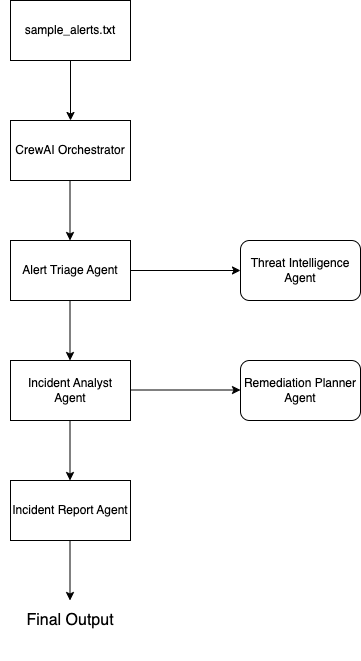

The diagram above was exported from draw.io. Its source (the exported page's mxGraphModel, read from the mxfile embedded in the PNG):
<mxGraphModel dx="1186" dy="709" grid="1" gridSize="10" guides="1" tooltips="1" connect="1" arrows="1" fold="1" page="1" pageScale="1" pageWidth="827" pageHeight="1169" math="0" shadow="0">
  <root>
    <mxCell id="0" />
    <mxCell id="1" parent="0" />
    <mxCell id="CCiTTRFm7EbsEuva8JHE-1" value="sample_alerts.txt" style="rounded=0;whiteSpace=wrap;html=1;" vertex="1" parent="1">
      <mxGeometry x="90" y="80" width="120" height="60" as="geometry" />
    </mxCell>
    <mxCell id="CCiTTRFm7EbsEuva8JHE-2" value="CrewAI Orchestrator" style="rounded=0;whiteSpace=wrap;html=1;" vertex="1" parent="1">
      <mxGeometry x="90" y="200" width="120" height="60" as="geometry" />
    </mxCell>
    <mxCell id="CCiTTRFm7EbsEuva8JHE-3" value="Alert Triage Agent" style="rounded=0;whiteSpace=wrap;html=1;" vertex="1" parent="1">
      <mxGeometry x="90" y="320" width="120" height="60" as="geometry" />
    </mxCell>
    <mxCell id="CCiTTRFm7EbsEuva8JHE-4" value="Incident Analyst Agent" style="rounded=0;whiteSpace=wrap;html=1;" vertex="1" parent="1">
      <mxGeometry x="90" y="440" width="120" height="60" as="geometry" />
    </mxCell>
    <mxCell id="CCiTTRFm7EbsEuva8JHE-5" value="Incident Report Agent" style="rounded=0;whiteSpace=wrap;html=1;" vertex="1" parent="1">
      <mxGeometry x="90" y="560" width="120" height="60" as="geometry" />
    </mxCell>
    <mxCell id="CCiTTRFm7EbsEuva8JHE-6" value="Threat Intelligence Agent" style="rounded=1;whiteSpace=wrap;html=1;" vertex="1" parent="1">
      <mxGeometry x="320" y="320" width="120" height="60" as="geometry" />
    </mxCell>
    <mxCell id="CCiTTRFm7EbsEuva8JHE-7" value="Remediation Planner Agent" style="rounded=1;whiteSpace=wrap;html=1;" vertex="1" parent="1">
      <mxGeometry x="320" y="440" width="120" height="60" as="geometry" />
    </mxCell>
    <mxCell id="CCiTTRFm7EbsEuva8JHE-8" value="Final Output&lt;div&gt;&lt;br&gt;&lt;/div&gt;" style="text;html=1;align=center;verticalAlign=middle;whiteSpace=wrap;rounded=0;fontSize=16;" vertex="1" parent="1">
      <mxGeometry x="80" y="680" width="140" height="60" as="geometry" />
    </mxCell>
    <mxCell id="CCiTTRFm7EbsEuva8JHE-9" value="" style="endArrow=classic;html=1;rounded=0;exitX=0.5;exitY=1;exitDx=0;exitDy=0;entryX=0.5;entryY=0;entryDx=0;entryDy=0;" edge="1" parent="1" source="CCiTTRFm7EbsEuva8JHE-1" target="CCiTTRFm7EbsEuva8JHE-2">
      <mxGeometry width="50" height="50" relative="1" as="geometry">
        <mxPoint x="390" y="490" as="sourcePoint" />
        <mxPoint x="440" y="440" as="targetPoint" />
        <Array as="points" />
      </mxGeometry>
    </mxCell>
    <mxCell id="CCiTTRFm7EbsEuva8JHE-10" value="" style="endArrow=classic;html=1;rounded=0;exitX=0.5;exitY=1;exitDx=0;exitDy=0;entryX=0.5;entryY=0;entryDx=0;entryDy=0;" edge="1" parent="1">
      <mxGeometry width="50" height="50" relative="1" as="geometry">
        <mxPoint x="149.5" y="260" as="sourcePoint" />
        <mxPoint x="149.5" y="320" as="targetPoint" />
        <Array as="points" />
      </mxGeometry>
    </mxCell>
    <mxCell id="CCiTTRFm7EbsEuva8JHE-11" value="" style="endArrow=classic;html=1;rounded=0;exitX=0.5;exitY=1;exitDx=0;exitDy=0;entryX=0.5;entryY=0;entryDx=0;entryDy=0;" edge="1" parent="1">
      <mxGeometry width="50" height="50" relative="1" as="geometry">
        <mxPoint x="149.5" y="380" as="sourcePoint" />
        <mxPoint x="149.5" y="440" as="targetPoint" />
        <Array as="points" />
      </mxGeometry>
    </mxCell>
    <mxCell id="CCiTTRFm7EbsEuva8JHE-12" value="" style="endArrow=classic;html=1;rounded=0;exitX=0.5;exitY=1;exitDx=0;exitDy=0;entryX=0.5;entryY=0;entryDx=0;entryDy=0;" edge="1" parent="1">
      <mxGeometry width="50" height="50" relative="1" as="geometry">
        <mxPoint x="149.5" y="500" as="sourcePoint" />
        <mxPoint x="149.5" y="560" as="targetPoint" />
        <Array as="points" />
      </mxGeometry>
    </mxCell>
    <mxCell id="CCiTTRFm7EbsEuva8JHE-13" value="" style="endArrow=classic;html=1;rounded=0;exitX=0.5;exitY=1;exitDx=0;exitDy=0;entryX=0.5;entryY=0;entryDx=0;entryDy=0;" edge="1" parent="1">
      <mxGeometry width="50" height="50" relative="1" as="geometry">
        <mxPoint x="149.5" y="620" as="sourcePoint" />
        <mxPoint x="149.5" y="680" as="targetPoint" />
        <Array as="points" />
      </mxGeometry>
    </mxCell>
    <mxCell id="CCiTTRFm7EbsEuva8JHE-14" value="" style="endArrow=classic;html=1;rounded=0;exitX=1;exitY=0.5;exitDx=0;exitDy=0;entryX=0;entryY=0.5;entryDx=0;entryDy=0;" edge="1" parent="1" source="CCiTTRFm7EbsEuva8JHE-3" target="CCiTTRFm7EbsEuva8JHE-6">
      <mxGeometry width="50" height="50" relative="1" as="geometry">
        <mxPoint x="240" y="350" as="sourcePoint" />
        <mxPoint x="240" y="410" as="targetPoint" />
        <Array as="points" />
      </mxGeometry>
    </mxCell>
    <mxCell id="CCiTTRFm7EbsEuva8JHE-15" value="" style="endArrow=classic;html=1;rounded=0;exitX=1;exitY=0.5;exitDx=0;exitDy=0;entryX=0;entryY=0.5;entryDx=0;entryDy=0;" edge="1" parent="1">
      <mxGeometry width="50" height="50" relative="1" as="geometry">
        <mxPoint x="210" y="469.5" as="sourcePoint" />
        <mxPoint x="320" y="469.5" as="targetPoint" />
        <Array as="points" />
      </mxGeometry>
    </mxCell>
  </root>
</mxGraphModel>